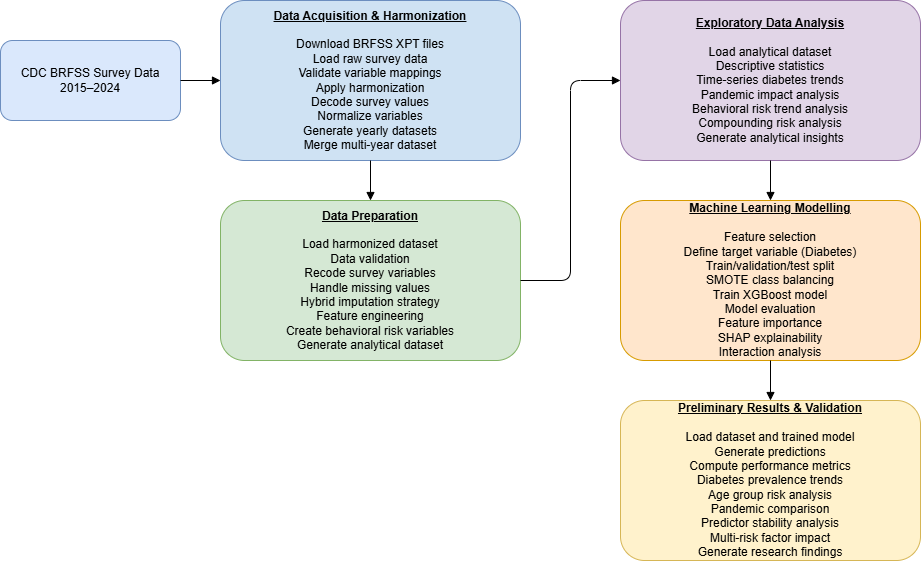

The diagram above was exported from draw.io. Its source (the exported page's mxGraphModel, read from the mxfile embedded in the PNG):
<mxGraphModel dx="1426" dy="783" grid="1" gridSize="10" guides="1" tooltips="1" connect="1" arrows="1" fold="1" page="1" pageScale="1" pageWidth="1400" pageHeight="850" math="0" shadow="0">
  <root>
    <mxCell id="0" />
    <mxCell id="1" parent="0" />
    <mxCell id="ve3fROAI2zv5j12J6Q6l-13" parent="1" style="rounded=1;whiteSpace=wrap;html=1;fillColor=#dae8fc;strokeColor=#6c8ebf;" value="CDC BRFSS Survey Data&#10;2015–2024" vertex="1">
      <mxGeometry height="80" width="180" x="20" y="80" as="geometry" />
    </mxCell>
    <mxCell id="ve3fROAI2zv5j12J6Q6l-14" parent="1" style="rounded=1;whiteSpace=wrap;html=1;fillColor=#cfe2f3;strokeColor=#6c8ebf;" value="&lt;b&gt;&lt;u&gt;Data Acquisition &amp;amp; Harmonization&lt;br&gt;&lt;/u&gt;&lt;/b&gt;&lt;br&gt;Download BRFSS XPT files&lt;br&gt;Load raw survey data&lt;br&gt;Validate variable mappings&lt;br&gt;Apply harmonization&lt;br&gt;Decode survey values&lt;br&gt;Normalize variables&lt;br&gt;Generate yearly datasets&lt;br&gt;Merge multi-year dataset" vertex="1">
      <mxGeometry height="160" width="300" x="240" y="40" as="geometry" />
    </mxCell>
    <mxCell id="ve3fROAI2zv5j12J6Q6l-15" parent="1" style="rounded=1;whiteSpace=wrap;html=1;fillColor=#d5e8d4;strokeColor=#82b366;" value="&lt;b&gt;&lt;u&gt;Data Preparation&lt;br&gt;&lt;/u&gt;&lt;/b&gt;&lt;br&gt;Load harmonized dataset&lt;br&gt;Data validation&lt;br&gt;Recode survey variables&lt;br&gt;Handle missing values&lt;br&gt;Hybrid imputation strategy&lt;br&gt;Feature engineering&lt;br&gt;Create behavioral risk variables&lt;br&gt;Generate analytical dataset" vertex="1">
      <mxGeometry height="160" width="300" x="240" y="240" as="geometry" />
    </mxCell>
    <mxCell id="ve3fROAI2zv5j12J6Q6l-16" parent="1" style="rounded=1;whiteSpace=wrap;html=1;fillColor=#e1d5e7;strokeColor=#9673a6;" value="&lt;b&gt;&lt;u&gt;Exploratory Data Analysis&lt;/u&gt;&lt;/b&gt;&lt;br&gt;&lt;br&gt;Load analytical dataset&lt;br&gt;Descriptive statistics&lt;br&gt;Time-series diabetes trends&lt;br&gt;Pandemic impact analysis&lt;br&gt;Behavioral risk trend analysis&lt;br&gt;Compounding risk analysis&lt;br&gt;Generate analytical insights" vertex="1">
      <mxGeometry height="160" width="300" x="640" y="40" as="geometry" />
    </mxCell>
    <mxCell id="ve3fROAI2zv5j12J6Q6l-17" parent="1" style="rounded=1;whiteSpace=wrap;html=1;fillColor=#ffe6cc;strokeColor=#d79b00;" value="&lt;b&gt;&lt;u&gt;Machine Learning Modelling&lt;/u&gt;&lt;/b&gt;&lt;br&gt;&lt;br&gt;Feature selection&lt;br&gt;Define target variable (Diabetes)&lt;br&gt;Train/validation/test split&lt;br&gt;SMOTE class balancing&lt;br&gt;Train XGBoost model&lt;br&gt;Model evaluation&lt;br&gt;Feature importance&lt;br&gt;SHAP explainability&lt;br&gt;Interaction analysis" vertex="1">
      <mxGeometry height="160" width="300" x="640" y="240" as="geometry" />
    </mxCell>
    <mxCell id="ve3fROAI2zv5j12J6Q6l-18" parent="1" style="rounded=1;whiteSpace=wrap;html=1;fillColor=#fff2cc;strokeColor=#d6b656;" value="&lt;b&gt;&lt;u&gt;Preliminary Results &amp;amp; Validation&lt;/u&gt;&lt;/b&gt;&lt;br&gt;&lt;br&gt;Load dataset and trained model&lt;br&gt;Generate predictions&lt;br&gt;Compute performance metrics&lt;br&gt;Diabetes prevalence trends&lt;br&gt;Age group risk analysis&lt;br&gt;Pandemic comparison&lt;br&gt;Predictor stability analysis&lt;br&gt;Multi-risk factor impact&lt;br&gt;Generate research findings" vertex="1">
      <mxGeometry height="160" width="300" x="640" y="440" as="geometry" />
    </mxCell>
    <mxCell id="ve3fROAI2zv5j12J6Q6l-19" edge="1" parent="1" source="ve3fROAI2zv5j12J6Q6l-13" style="endArrow=block;html=1;" target="ve3fROAI2zv5j12J6Q6l-14">
      <mxGeometry relative="1" as="geometry" />
    </mxCell>
    <mxCell id="ve3fROAI2zv5j12J6Q6l-20" edge="1" parent="1" source="ve3fROAI2zv5j12J6Q6l-14" style="endArrow=block;html=1;" target="ve3fROAI2zv5j12J6Q6l-15">
      <mxGeometry relative="1" as="geometry" />
    </mxCell>
    <mxCell id="ve3fROAI2zv5j12J6Q6l-21" edge="1" parent="1" source="ve3fROAI2zv5j12J6Q6l-15" style="endArrow=block;html=1;edgeStyle=orthogonalEdgeStyle;entryX=0;entryY=0.5;entryDx=0;entryDy=0;" target="ve3fROAI2zv5j12J6Q6l-16">
      <mxGeometry relative="1" as="geometry" />
    </mxCell>
    <mxCell id="ve3fROAI2zv5j12J6Q6l-22" edge="1" parent="1" source="ve3fROAI2zv5j12J6Q6l-16" style="endArrow=block;html=1;" target="ve3fROAI2zv5j12J6Q6l-17">
      <mxGeometry relative="1" as="geometry" />
    </mxCell>
    <mxCell id="ve3fROAI2zv5j12J6Q6l-23" edge="1" parent="1" source="ve3fROAI2zv5j12J6Q6l-17" style="endArrow=block;html=1;" target="ve3fROAI2zv5j12J6Q6l-18">
      <mxGeometry relative="1" as="geometry" />
    </mxCell>
  </root>
</mxGraphModel>